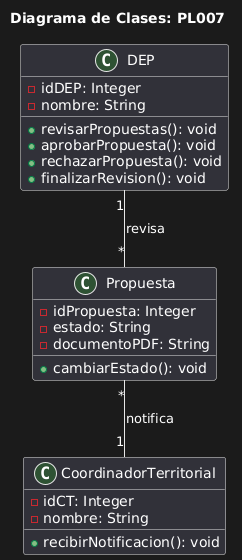

The diagram above was rendered by PlantUML. Its source (embedded in the PNG):
@startuml
title Diagrama de Clases: PL007

class DEP {
    - idDEP: Integer
    - nombre: String
    + revisarPropuestas(): void
    + aprobarPropuesta(): void
    + rechazarPropuesta(): void
    + finalizarRevision(): void
}

class Propuesta {
    - idPropuesta: Integer
    - estado: String
    - documentoPDF: String
    + cambiarEstado(): void
}

class CoordinadorTerritorial {
    - idCT: Integer
    - nombre: String
    + recibirNotificacion(): void
}

DEP "1" -- "*" Propuesta : revisa
Propuesta "*" -- "1" CoordinadorTerritorial : notifica
@enduml